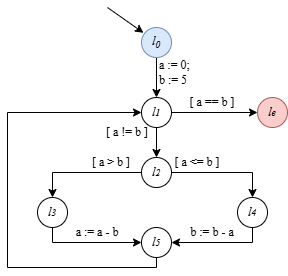

The diagram above was exported from draw.io. Its source (the exported page's mxGraphModel, read from the mxfile embedded in the PNG):
<mxGraphModel dx="461" dy="252" grid="1" gridSize="10" guides="1" tooltips="1" connect="1" arrows="1" fold="1" page="1" pageScale="1" pageWidth="827" pageHeight="1169" math="0" shadow="0">
  <root>
    <mxCell id="0" />
    <mxCell id="1" parent="0" />
    <mxCell id="I6to-q-jDRq_21zLN64Y-32" style="edgeStyle=orthogonalEdgeStyle;rounded=0;orthogonalLoop=1;jettySize=auto;html=1;entryX=0.5;entryY=0;entryDx=0;entryDy=0;" edge="1" parent="1" source="I6to-q-jDRq_21zLN64Y-2" target="I6to-q-jDRq_21zLN64Y-5">
      <mxGeometry relative="1" as="geometry" />
    </mxCell>
    <mxCell id="I6to-q-jDRq_21zLN64Y-2" value="&lt;i style=&quot;font-family: &amp;quot;Times New Roman&amp;quot;;&quot;&gt;l&lt;sub&gt;0&lt;/sub&gt;&lt;/i&gt;" style="ellipse;whiteSpace=wrap;html=1;aspect=fixed;fillColor=#dae8fc;strokeColor=#6c8ebf;" vertex="1" parent="1">
      <mxGeometry x="414" y="370" width="30" height="30" as="geometry" />
    </mxCell>
    <mxCell id="I6to-q-jDRq_21zLN64Y-13" style="edgeStyle=orthogonalEdgeStyle;rounded=0;orthogonalLoop=1;jettySize=auto;html=1;entryX=0.5;entryY=0;entryDx=0;entryDy=0;" edge="1" parent="1" source="I6to-q-jDRq_21zLN64Y-5" target="I6to-q-jDRq_21zLN64Y-6">
      <mxGeometry relative="1" as="geometry" />
    </mxCell>
    <mxCell id="I6to-q-jDRq_21zLN64Y-14" style="edgeStyle=orthogonalEdgeStyle;rounded=0;orthogonalLoop=1;jettySize=auto;html=1;exitX=1;exitY=0.5;exitDx=0;exitDy=0;entryX=0;entryY=0.5;entryDx=0;entryDy=0;" edge="1" parent="1" source="I6to-q-jDRq_21zLN64Y-5" target="I6to-q-jDRq_21zLN64Y-10">
      <mxGeometry relative="1" as="geometry" />
    </mxCell>
    <mxCell id="I6to-q-jDRq_21zLN64Y-5" value="&lt;font face=&quot;Times New Roman&quot;&gt;&lt;i&gt;l&lt;span style=&quot;font-size: 10px;&quot;&gt;1&lt;/span&gt;&lt;/i&gt;&lt;/font&gt;" style="ellipse;whiteSpace=wrap;html=1;aspect=fixed;" vertex="1" parent="1">
      <mxGeometry x="414" y="440" width="30" height="30" as="geometry" />
    </mxCell>
    <mxCell id="I6to-q-jDRq_21zLN64Y-15" style="edgeStyle=orthogonalEdgeStyle;rounded=0;orthogonalLoop=1;jettySize=auto;html=1;entryX=0.5;entryY=0;entryDx=0;entryDy=0;" edge="1" parent="1" source="I6to-q-jDRq_21zLN64Y-6" target="I6to-q-jDRq_21zLN64Y-7">
      <mxGeometry relative="1" as="geometry" />
    </mxCell>
    <mxCell id="I6to-q-jDRq_21zLN64Y-16" style="edgeStyle=orthogonalEdgeStyle;rounded=0;orthogonalLoop=1;jettySize=auto;html=1;entryX=0.5;entryY=0;entryDx=0;entryDy=0;" edge="1" parent="1" source="I6to-q-jDRq_21zLN64Y-6" target="I6to-q-jDRq_21zLN64Y-8">
      <mxGeometry relative="1" as="geometry" />
    </mxCell>
    <mxCell id="I6to-q-jDRq_21zLN64Y-6" value="&lt;font face=&quot;Times New Roman&quot;&gt;&lt;i&gt;l&lt;span style=&quot;font-size: 10px;&quot;&gt;2&lt;/span&gt;&lt;/i&gt;&lt;/font&gt;" style="ellipse;whiteSpace=wrap;html=1;aspect=fixed;" vertex="1" parent="1">
      <mxGeometry x="414" y="500" width="30" height="30" as="geometry" />
    </mxCell>
    <mxCell id="I6to-q-jDRq_21zLN64Y-18" style="edgeStyle=orthogonalEdgeStyle;rounded=0;orthogonalLoop=1;jettySize=auto;html=1;exitX=0.5;exitY=1;exitDx=0;exitDy=0;entryX=1;entryY=0.5;entryDx=0;entryDy=0;" edge="1" parent="1" source="I6to-q-jDRq_21zLN64Y-7" target="I6to-q-jDRq_21zLN64Y-9">
      <mxGeometry relative="1" as="geometry">
        <Array as="points">
          <mxPoint x="525" y="585" />
        </Array>
      </mxGeometry>
    </mxCell>
    <mxCell id="I6to-q-jDRq_21zLN64Y-7" value="&lt;font face=&quot;Times New Roman&quot;&gt;&lt;i&gt;l&lt;span style=&quot;font-size: 10px;&quot;&gt;4&lt;/span&gt;&lt;/i&gt;&lt;/font&gt;" style="ellipse;whiteSpace=wrap;html=1;aspect=fixed;" vertex="1" parent="1">
      <mxGeometry x="510" y="540" width="30" height="30" as="geometry" />
    </mxCell>
    <mxCell id="I6to-q-jDRq_21zLN64Y-28" style="edgeStyle=orthogonalEdgeStyle;rounded=0;orthogonalLoop=1;jettySize=auto;html=1;entryX=0;entryY=0.5;entryDx=0;entryDy=0;" edge="1" parent="1" source="I6to-q-jDRq_21zLN64Y-8" target="I6to-q-jDRq_21zLN64Y-9">
      <mxGeometry relative="1" as="geometry">
        <Array as="points">
          <mxPoint x="325" y="585" />
        </Array>
      </mxGeometry>
    </mxCell>
    <mxCell id="I6to-q-jDRq_21zLN64Y-8" value="&lt;font face=&quot;Times New Roman&quot;&gt;&lt;i&gt;l&lt;span style=&quot;font-size: 10px;&quot;&gt;3&lt;/span&gt;&lt;/i&gt;&lt;/font&gt;" style="ellipse;whiteSpace=wrap;html=1;aspect=fixed;" vertex="1" parent="1">
      <mxGeometry x="310" y="540" width="30" height="30" as="geometry" />
    </mxCell>
    <mxCell id="I6to-q-jDRq_21zLN64Y-33" style="edgeStyle=orthogonalEdgeStyle;rounded=0;orthogonalLoop=1;jettySize=auto;html=1;entryX=0;entryY=0.5;entryDx=0;entryDy=0;" edge="1" parent="1" source="I6to-q-jDRq_21zLN64Y-9" target="I6to-q-jDRq_21zLN64Y-5">
      <mxGeometry relative="1" as="geometry">
        <Array as="points">
          <mxPoint x="429" y="610" />
          <mxPoint x="280" y="610" />
          <mxPoint x="280" y="455" />
        </Array>
      </mxGeometry>
    </mxCell>
    <mxCell id="I6to-q-jDRq_21zLN64Y-9" value="&lt;font face=&quot;Times New Roman&quot;&gt;&lt;i&gt;l&lt;span style=&quot;font-size: 10px;&quot;&gt;5&lt;/span&gt;&lt;/i&gt;&lt;/font&gt;" style="ellipse;whiteSpace=wrap;html=1;aspect=fixed;" vertex="1" parent="1">
      <mxGeometry x="414" y="570" width="30" height="30" as="geometry" />
    </mxCell>
    <mxCell id="I6to-q-jDRq_21zLN64Y-10" value="&lt;font face=&quot;Times New Roman&quot;&gt;&lt;i&gt;l&lt;span style=&quot;font-size: 10px;&quot;&gt;e&lt;/span&gt;&lt;/i&gt;&lt;/font&gt;" style="ellipse;whiteSpace=wrap;html=1;aspect=fixed;fillColor=#f8cecc;strokeColor=#b85450;" vertex="1" parent="1">
      <mxGeometry x="530" y="440" width="30" height="30" as="geometry" />
    </mxCell>
    <mxCell id="I6to-q-jDRq_21zLN64Y-22" value="&lt;font face=&quot;Times New Roman&quot;&gt;[ a == b ]&lt;/font&gt;" style="text;html=1;whiteSpace=wrap;strokeColor=none;fillColor=none;align=center;verticalAlign=middle;rounded=0;" vertex="1" parent="1">
      <mxGeometry x="455" y="430" width="60" height="30" as="geometry" />
    </mxCell>
    <mxCell id="I6to-q-jDRq_21zLN64Y-23" value="&lt;font face=&quot;Times New Roman&quot;&gt;a := 0;&lt;/font&gt;&lt;div&gt;&lt;span style=&quot;font-family: &amp;quot;Times New Roman&amp;quot;; background-color: transparent; color: light-dark(rgb(0, 0, 0), rgb(255, 255, 255));&quot;&gt;b := 5&lt;/span&gt;&lt;/div&gt;" style="text;html=1;whiteSpace=wrap;strokeColor=none;fillColor=none;align=left;verticalAlign=middle;rounded=0;" vertex="1" parent="1">
      <mxGeometry x="430" y="400" width="60" height="30" as="geometry" />
    </mxCell>
    <mxCell id="I6to-q-jDRq_21zLN64Y-24" value="&lt;font face=&quot;Times New Roman&quot;&gt;[ a != b ]&lt;/font&gt;" style="text;html=1;whiteSpace=wrap;strokeColor=none;fillColor=none;align=center;verticalAlign=middle;rounded=0;" vertex="1" parent="1">
      <mxGeometry x="370" y="460" width="60" height="30" as="geometry" />
    </mxCell>
    <mxCell id="I6to-q-jDRq_21zLN64Y-26" value="&lt;font face=&quot;Times New Roman&quot;&gt;[ a &amp;gt; b ]&lt;/font&gt;" style="text;html=1;whiteSpace=wrap;strokeColor=none;fillColor=none;align=center;verticalAlign=middle;rounded=0;" vertex="1" parent="1">
      <mxGeometry x="354" y="490" width="60" height="30" as="geometry" />
    </mxCell>
    <mxCell id="I6to-q-jDRq_21zLN64Y-27" value="&lt;font face=&quot;Times New Roman&quot;&gt;[ a &amp;lt;= b ]&lt;/font&gt;" style="text;html=1;whiteSpace=wrap;strokeColor=none;fillColor=none;align=center;verticalAlign=middle;rounded=0;" vertex="1" parent="1">
      <mxGeometry x="440" y="490" width="60" height="30" as="geometry" />
    </mxCell>
    <mxCell id="I6to-q-jDRq_21zLN64Y-29" value="" style="endArrow=classic;html=1;rounded=0;entryX=0.067;entryY=0.178;entryDx=0;entryDy=0;entryPerimeter=0;" edge="1" parent="1" target="I6to-q-jDRq_21zLN64Y-2">
      <mxGeometry width="50" height="50" relative="1" as="geometry">
        <mxPoint x="380" y="350" as="sourcePoint" />
        <mxPoint x="490" y="300" as="targetPoint" />
      </mxGeometry>
    </mxCell>
    <mxCell id="I6to-q-jDRq_21zLN64Y-30" value="&lt;font face=&quot;Times New Roman&quot;&gt;a := a - b&lt;/font&gt;" style="text;html=1;whiteSpace=wrap;strokeColor=none;fillColor=none;align=center;verticalAlign=middle;rounded=0;" vertex="1" parent="1">
      <mxGeometry x="340" y="560" width="60" height="30" as="geometry" />
    </mxCell>
    <mxCell id="I6to-q-jDRq_21zLN64Y-31" value="&lt;font face=&quot;Times New Roman&quot;&gt;b := b - a&lt;/font&gt;" style="text;html=1;whiteSpace=wrap;strokeColor=none;fillColor=none;align=center;verticalAlign=middle;rounded=0;" vertex="1" parent="1">
      <mxGeometry x="455" y="560" width="60" height="30" as="geometry" />
    </mxCell>
  </root>
</mxGraphModel>